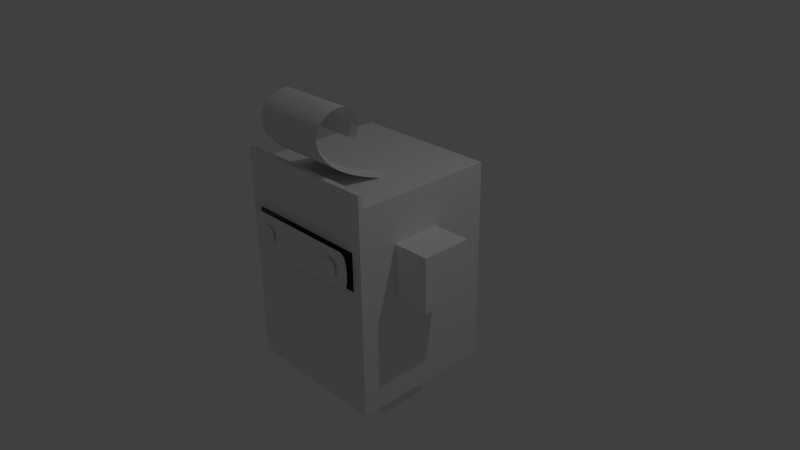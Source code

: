 # Source: johnny_boo.blend  (saved by Blender 2.66.1; exported with 4.5.12 LTS)
import bpy
from mathutils import Matrix  # noqa: F401  (used for matrix-valued properties, if any)

bpy.ops.wm.read_factory_settings(use_empty=True)
scene = bpy.context.scene
scene.name = 'Scene'

# ---- collections
col_collection_1 = bpy.data.collections.new('Collection 1'); scene.collection.children.link(col_collection_1)
col_collection_5 = bpy.data.collections.new('Collection 5'); scene.collection.children.link(col_collection_5)

# ---- materials (node trees are filled in below, after node groups)
mat_material = bpy.data.materials.new('Material')
mat_material.alpha_threshold = 0.0
mat_material.use_transparent_shadow = False
mat_material.diffuse_color = (0.855, 0.855, 0.855, 1.0)
mat_material.roughness = 0.5
mat_material.line_color = (0.0, 0.0, 0.0, 1.0)
mat_black = bpy.data.materials.new('black')
mat_black.alpha_threshold = 0.0
mat_black.use_transparent_shadow = False
mat_black.diffuse_color = (1.0, 1.0, 1.0, 1.0)
mat_black.roughness = 0.5
mat_black.line_color = (0.0, 0.0, 0.0, 1.0)

# ---- material node trees

# ---- world
world_world = bpy.data.worlds.new('World'); scene.world = world_world
world_world.color = (0.05088, 0.05088, 0.05088)
world_world.use_sun_shadow = False
world_world.sun_shadow_jitter_overblur = 0.0
world_world.cycles.sampling_method = 'MANUAL'
world_world.cycles.sample_map_resolution = 256

# ---- cameras
cam_camera = bpy.data.cameras.new('Camera')
cam_camera.clip_end = 100.0
cam_camera.lens = 35.0
cam_camera.sensor_width = 32.0
cam_camera.sensor_height = 18.0
cam_camera.ortho_scale = 7.314
cam_camera.dof.focus_distance = 0.0
cam_camera.dof.aperture_fstop = 128.0

# ---- lights
light_lamp = bpy.data.lights.new('Lamp', 'POINT')
light_lamp.transmission_factor = 0.0
light_lamp.cutoff_distance = 30.0
light_lamp.energy = 100.0
light_lamp.shadow_buffer_clip_start = 1.001
light_lamp.shadow_soft_size = 0.1
light_lamp.shadow_maximum_resolution = 0.006
light_lamp.use_absolute_resolution = True
light_lamp.cycles.use_multiple_importance_sampling = False

# ---- meshes
me_cube_002 = bpy.data.meshes.new('Cube.002')
me_cube_002.from_pydata([(0.5813, -1.154, 0.3444), (0.6339, -1.154, 0.3444), (0.5813, -1.154, 0.3844), (0.5286, -1.154, 0.3444), (0.5813, -1.154, 0.3044), (0.6304, -1.154, 0.3071), (0.6304, -1.154, 0.3818), (0.5321, -1.154, 0.3818), (0.5321, -1.154, 0.3071), (0.6234, -1.154, 0.4191), (0.5813, -1.154, 0.4244), (0.5391, -1.154, 0.4191), (0.6796, -1.154, 0.3124), (0.6866, -1.154, 0.3444), (0.6796, -1.154, 0.3764), (0.6234, -1.154, 0.2698), (0.5813, -1.154, 0.2645), (0.5391, -1.154, 0.2698), (0.483, -1.154, 0.3124), (0.4759, -1.154, 0.3444), (0.483, -1.154, 0.3764), (0.6585, -1.154, 0.2858), (0.6585, -1.154, 0.4031), (0.504, -1.154, 0.2858), (0.504, -1.154, 0.4031)], [], [(0, 4, 5, 1), (1, 5, 12, 13), (4, 16, 15, 5), (5, 15, 21, 12), (0, 1, 6, 2), (2, 6, 9, 10), (1, 13, 14, 6), (6, 14, 22, 9), (0, 2, 7, 3), (3, 7, 20, 19), (2, 10, 11, 7), (7, 11, 24, 20), (0, 3, 8, 4), (4, 8, 17, 16), (3, 19, 18, 8), (8, 18, 23, 17)])
me_cube_002.materials.append(mat_material)
me_cube_002.materials.append(mat_black)
me_cube_002.use_remesh_preserve_volume = False
me_cube_002.use_remesh_preserve_attributes = False
me_cube_002.use_mirror_vertex_groups = False
me_cube_002.update()
me_cube_001 = bpy.data.meshes.new('Cube.001')
me_cube_001.from_pydata([(0.7751, -1.154, 0.3444), (0.7744, -1.154, 0.2598), (0.8178, -1.154, 0.3444), (0.7744, -1.154, 0.4291), (0.7334, -1.154, 0.3444), (0.7334, -1.154, 0.257), (0.8149, -1.154, 0.2679), (0.8149, -1.154, 0.4209), (0.7334, -1.154, 0.4318), (0.6227, -1.154, 0.3444), (0.6227, -1.154, 0.257), (0.6605, -1.154, 0.3444), (0.6227, -1.154, 0.4318), (0.5727, -1.154, 0.3444), (0.5727, -1.154, 0.257), (0.6605, -1.154, 0.257), (0.6605, -1.154, 0.4318), (0.5727, -1.154, 0.4318), (0.4021, -1.154, 0.3444), (0.4021, -1.154, 0.257), (0.4021, -1.154, 0.4318), (0.8552, -1.154, 0.2789), (0.8609, -1.154, 0.3444), (0.8552, -1.154, 0.41), (0.7334, -1.154, 0.5193), (0.7729, -1.154, 0.5138), (0.8091, -1.154, 0.4974), (0.7334, -1.154, 0.1696), (0.7729, -1.154, 0.1751), (0.8091, -1.154, 0.1915), (0.4021, -1.154, 0.5193), (0.0, -1.154, 0.1696), (0.4021, -1.154, 0.1696), (0.0, -1.154, 0.5193), (0.0, -1.154, 0.4318), (0.6945, -1.154, 0.257), (0.6945, -1.154, 0.3444), (0.6945, -1.154, 0.4318), (0.5727, -1.154, 0.5193), (0.6227, -1.154, 0.5193), (0.6605, -1.154, 0.5193), (0.5727, -1.154, 0.1696), (0.6227, -1.154, 0.1696), (0.6605, -1.154, 0.1696), (0.502, -1.154, 0.257), (0.502, -1.154, 0.3444), (0.502, -1.154, 0.4318), (0.0, -1.154, 0.257), (0.8379, -1.154, 0.2242), (0.0, -1.154, 0.3444), (0.8379, -1.154, 0.4646), (0.6945, -1.154, 0.5193), (0.6945, -1.154, 0.1696), (0.502, -1.154, 0.5193), (0.502, -1.154, 0.1696)], [], [(0, 4, 5, 1), (1, 5, 27, 28), (4, 36, 35, 5), (5, 35, 52, 27), (0, 1, 6, 2), (2, 6, 21, 22), (1, 28, 29, 6), (6, 29, 48, 21), (0, 2, 7, 3), (3, 7, 26, 25), (2, 22, 23, 7), (7, 23, 50, 26), (0, 3, 8, 4), (4, 8, 37, 36), (3, 25, 24, 8), (8, 24, 51, 37), (9, 13, 14, 10), (10, 14, 41, 42), (13, 45, 44, 14), (14, 44, 54, 41), (9, 10, 15, 11), (11, 15, 35, 36), (10, 42, 43, 15), (15, 43, 52, 35), (9, 11, 16, 12), (12, 16, 40, 39), (11, 36, 37, 16), (16, 37, 51, 40), (9, 12, 17, 13), (13, 17, 46, 45), (12, 39, 38, 17), (17, 38, 53, 46), (18, 19, 44, 45), (19, 32, 54, 44), (18, 45, 46, 20), (20, 46, 53, 30), (19, 18, 49, 47), (18, 20, 34, 49), (32, 19, 47, 31), (20, 30, 33, 34)])
me_cube_001.materials.append(mat_material)
me_cube_001.use_remesh_preserve_volume = False
me_cube_001.use_remesh_preserve_attributes = False
me_cube_001.use_mirror_vertex_groups = False
me_cube_001.update()
me_cube = bpy.data.meshes.new('Cube')
me_cube.from_pydata([(1.0, 0.8931, -1.0), (1.0, -1.0, -1.0), (1.0, -1.0, 0.9068), (1.0, 0.1262, -1.0), (1.0, 0.1262, 0.9068), (1.0, -0.5431, 0.9068), (1.0, -0.5431, -1.0), (1.0, -0.5431, -2.942e-08), (1.0, 0.1262, -6.276e-09), (1.0, -0.5431, 0.5), (1.0, 0.1262, 0.5), (1.496, 0.1262, 0.5), (1.496, -0.5431, 0.5), (1.496, 0.1262, -6.276e-09), (1.496, -0.5431, -2.942e-08), (1.0, 0.8931, 0.9068), (0.0, 0.8931, 0.9068), (0.0, -1.0, 0.9068), (0.0, -1.0, -1.0), (0.0, 0.8931, -1.0), (0.0, 0.1262, -1.0), (1.0, 0.1262, -1.0), (0.1051, 0.8931, 0.9068), (0.1051, -1.0, -1.0), (0.0, -0.5431, -1.0), (1.0, -0.5431, -1.0), (0.1051, -1.0, 0.9068), (0.1051, 0.8931, -1.0), (0.1051, 0.1262, -1.0), (0.1051, -0.5431, -1.0), (0.7333, -0.5431, -1.275), (0.7333, 0.1262, -1.275), (0.7333, -0.5431, -1.0), (0.7333, 0.1262, -1.0), (0.1051, -1.069, -1.0), (0.1051, -1.069, 0.9068), (0.0, -1.069, 0.9068), (0.0, -1.069, -1.0), (0.1051, 0.1262, -1.275), (0.1051, -0.5431, -1.275), (0.0, -1.069, 1.032), (0.7333, -1.0, 1.032), (0.7333, -1.069, 1.032), (1.0, -1.069, 1.032), (0.7333, 0.8931, -1.0), (0.7333, -1.0, 0.9068), (0.7333, 0.8931, 0.9068), (0.7333, -1.0, -1.0), (0.7333, -1.069, 0.9068), (0.7333, -1.069, -1.0), (1.0, -1.069, -1.0), (1.0, -1.069, 0.9068), (0.1051, -1.069, 1.032), (0.1051, -1.0, 1.032), (0.0, -1.0, 1.032), (1.0, -1.0, 1.032), (0.05254, -1.069, 0.9068), (1.0, -1.069, 0.1696), (0.05254, -1.069, -1.0), (0.0, -1.069, 0.1696), (0.4192, -1.069, 0.9068), (0.4192, -1.069, -1.0), (0.7333, -1.069, 0.1696), (0.1051, -1.069, 0.1696), (0.8667, -1.069, 0.9068), (0.8667, -1.069, -1.0), (0.05254, -1.069, 0.1696), (0.4192, -1.069, 0.1696), (0.8667, -1.069, 0.1696), (0.02627, -1.069, 0.9068), (1.0, -1.069, 0.5193), (0.02627, -1.069, -1.0), (0.0, -1.069, -0.5233), (0.2621, -1.069, 0.9068), (0.2621, -1.069, -1.0), (0.7333, -1.069, 0.5193), (0.1051, -1.069, 0.5193), (0.9333, -1.069, 0.9068), (0.9333, -1.069, -1.0), (0.07881, -1.069, 0.9068), (1.0, -1.069, -0.5233), (0.07881, -1.069, -1.0), (0.0, -1.069, 0.5193), (0.5763, -1.069, 0.9068), (0.5763, -1.069, -1.0), (0.7333, -1.069, -0.5233), (0.1051, -1.069, -0.5233), (0.8, -1.069, 0.9068), (0.8, -1.069, -1.0), (0.05254, -1.069, 0.5193), (0.05254, -1.069, -0.5233), (0.02627, -1.069, 0.1696), (0.07881, -1.069, 0.1696), (0.4192, -1.069, 0.5193), (0.4192, -1.069, -0.5233), (0.2621, -1.069, 0.1696), (0.5763, -1.069, 0.1696), (0.8667, -1.069, 0.5193), (0.8667, -1.069, -0.5233), (0.8, -1.069, 0.1696), (0.9333, -1.069, 0.1696), (0.07881, -1.069, 0.5193), (0.5763, -1.069, 0.5193), (0.9333, -1.069, 0.5193), (0.02627, -1.069, 0.5193), (0.02627, -1.069, -0.5233), (0.07881, -1.069, -0.5233), (0.2621, -1.069, 0.5193), (0.2621, -1.069, -0.5233), (0.5763, -1.069, -0.5233), (0.8, -1.069, 0.5193), (0.8, -1.069, -0.5233), (0.9333, -1.069, -0.5233), (0.7666, -1.069, 0.1696), (0.03941, -1.069, 0.1696), (0.09195, -1.069, 0.1696), (0.3407, -1.069, 0.1696), (0.6548, -1.069, 0.1696), (0.8333, -1.069, 0.1696), (0.9667, -1.069, 0.1696), (0.4977, -1.069, 0.1696), (0.01314, -1.069, 0.1696), (0.06568, -1.069, 0.1696), (0.1836, -1.069, 0.1696), (0.9667, -1.069, 0.1696), (0.9333, -1.069, 0.1696)], [(103, 77), (103, 100), (124, 119), (68, 97), (112, 100), (100, 125)], [(6, 7, 9, 5, 2, 1), (10, 4, 5, 9), (3, 8, 7, 6), (9, 7, 14, 12), (8, 10, 11, 13), (13, 11, 12, 14), (10, 9, 12, 11), (7, 8, 13, 14), (36, 69, 56, 79, 35, 52, 40), (29, 23, 18, 24), (0, 15, 4, 10, 8, 3), (5, 4, 15, 46, 22, 16, 17, 26, 45, 2), (27, 19, 16, 22), (47, 1, 50, 78, 65, 88, 49), (28, 29, 24, 20), (27, 28, 20, 19), (32, 47, 23, 29), (44, 27, 22, 46), (29, 28, 38, 39), (44, 33, 28, 27), (31, 30, 39, 38), (0, 21, 33, 44), (25, 1, 47, 32), (1, 2, 51, 70, 57, 80, 50), (101, 76, 35, 79), (32, 29, 39, 30), (21, 25, 32, 33), (0, 44, 46, 15), (18, 23, 34, 81, 58, 71, 37), (102, 75, 48, 83), (35, 73, 60, 83, 48, 42, 52), (28, 33, 31, 38), (23, 47, 49, 84, 61, 74, 34), (48, 87, 64, 77, 51, 43, 42), (33, 32, 30, 31), (53, 54, 40, 52), (41, 53, 52, 42), (55, 41, 42, 43), (26, 17, 54, 53), (45, 26, 53, 41), (51, 2, 55, 43), (2, 45, 41, 55), (104, 89, 56, 69), (105, 90, 66, 114, 91), (106, 86, 63, 115, 92), (107, 93, 60, 73), (108, 94, 67, 116, 95), (109, 85, 62, 117, 96), (110, 97, 64, 87), (111, 98, 68, 118, 99), (89, 101, 79, 56), (93, 102, 83, 60), (82, 104, 69, 36), (72, 105, 91, 121, 59), (37, 71, 105, 72), (71, 58, 90, 105), (90, 106, 92, 122, 66), (58, 81, 106, 90), (81, 34, 86, 106), (76, 107, 73, 35), (86, 108, 95, 123, 63), (34, 74, 108, 86), (74, 61, 94, 108), (94, 109, 96, 120, 67), (61, 84, 109, 94), (84, 49, 85, 109), (75, 110, 87, 48), (85, 111, 99, 113, 62), (49, 88, 111, 85), (88, 65, 98, 111), (65, 78, 112, 98), (78, 50, 80, 112), (77, 112, 80, 51), (112, 77, 64, 98)])
me_cube.materials.append(mat_material)
me_cube.use_remesh_preserve_volume = False
me_cube.use_remesh_preserve_attributes = False
me_cube.use_mirror_vertex_groups = False
me_cube.update()
me_mesh = bpy.data.meshes.new('Mesh')
me_mesh.from_pydata([(-5.395, 0.557, 1.955), (-5.376, 0.557, 2.002), (-5.365, 0.557, 2.045), (-5.358, 0.557, 2.086), (-5.357, 0.557, 2.123), (-5.36, 0.557, 2.158), (-5.368, 0.557, 2.19), (-5.381, 0.557, 2.218), (-5.396, 0.557, 2.245), (-5.413, 0.557, 2.271), (-5.433, 0.557, 2.295), (-5.456, 0.557, 2.316), (-5.481, 0.557, 2.333), (-5.508, 0.557, 2.347), (-5.536, 0.557, 2.357), (-5.566, 0.557, 2.363), (-5.597, 0.557, 2.365), (-5.63, 0.557, 2.363), (-5.664, 0.557, 2.356), (-5.697, 0.557, 2.348), (-5.731, 0.557, 2.336), (-5.764, 0.557, 2.321), (-5.795, 0.557, 2.304), (-5.824, 0.557, 2.284), (-5.85, 0.557, 2.261), (-5.874, 0.557, 2.236), (-5.895, 0.557, 2.208), (-5.912, 0.557, 2.178), (-5.925, 0.557, 2.146), (-5.934, 0.557, 2.112), (-5.938, 0.557, 2.076), (-5.937, 0.557, 2.037), (-5.93, 0.557, 1.998), (-5.917, 0.557, 1.956), (-5.898, 0.557, 1.914), (-5.872, 0.557, 1.87), (-5.84, 0.557, 1.825), (-5.801, 0.557, 1.78), (-5.757, 0.557, 1.735), (-5.706, 0.557, 1.69), (-5.645, 0.557, 1.645), (-5.571, 0.557, 1.599), (-5.484, 0.557, 1.551), (-5.385, 0.557, 1.504), (-5.274, 0.557, 1.458), (-5.152, 0.557, 1.412), (-5.023, 0.557, 1.369), (-4.883, 0.557, 1.327), (-5.395, 1.556, 1.955), (-5.376, 1.556, 2.002), (-5.365, 1.556, 2.045), (-5.358, 1.556, 2.086), (-5.357, 1.556, 2.123), (-5.36, 1.556, 2.158), (-5.368, 1.556, 2.19), (-5.381, 1.556, 2.218), (-5.396, 1.556, 2.245), (-5.413, 1.556, 2.271), (-5.433, 1.556, 2.295), (-5.456, 1.556, 2.316), (-5.481, 1.556, 2.333), (-5.508, 1.556, 2.347), (-5.536, 1.556, 2.357), (-5.566, 1.556, 2.363), (-5.597, 1.556, 2.365), (-5.63, 1.556, 2.363), (-5.664, 1.556, 2.356), (-5.697, 1.556, 2.348), (-5.731, 1.556, 2.336), (-5.764, 1.556, 2.321), (-5.795, 1.556, 2.304), (-5.824, 1.556, 2.284), (-5.85, 1.556, 2.261), (-5.874, 1.556, 2.236), (-5.895, 1.556, 2.208), (-5.912, 1.556, 2.178), (-5.925, 1.556, 2.146), (-5.934, 1.556, 2.112), (-5.938, 1.556, 2.076), (-5.937, 1.556, 2.037), (-5.93, 1.556, 1.998), (-5.917, 1.556, 1.956), (-5.898, 1.556, 1.914), (-5.872, 1.556, 1.87), (-5.84, 1.556, 1.825), (-5.801, 1.556, 1.78), (-5.757, 1.556, 1.735), (-5.706, 1.556, 1.69), (-5.645, 1.556, 1.645), (-5.571, 1.556, 1.599), (-5.484, 1.556, 1.551), (-5.385, 1.556, 1.504), (-5.274, 1.556, 1.458), (-5.152, 1.556, 1.412), (-5.023, 1.556, 1.369), (-4.883, 1.556, 1.327), (-5.433, 0.6319, 1.965), (-5.418, 0.6319, 2.005), (-5.407, 0.6319, 2.042), (-5.402, 0.6319, 2.076), (-5.401, 0.6319, 2.108), (-5.404, 0.6319, 2.138), (-5.411, 0.6319, 2.165), (-5.421, 0.6319, 2.189), (-5.434, 0.6319, 2.21), (-5.45, 0.6319, 2.23), (-5.467, 0.6319, 2.248), (-5.486, 0.6319, 2.266), (-5.506, 0.6319, 2.281), (-5.528, 0.6319, 2.294), (-5.551, 0.6319, 2.304), (-5.576, 0.6319, 2.311), (-5.601, 0.6319, 2.315), (-5.628, 0.6319, 2.315), (-5.656, 0.6319, 2.311), (-5.685, 0.6319, 2.303), (-5.713, 0.6319, 2.293), (-5.74, 0.6319, 2.281), (-5.766, 0.6319, 2.266), (-5.79, 0.6319, 2.249), (-5.813, 0.6319, 2.229), (-5.833, 0.6319, 2.208), (-5.85, 0.6319, 2.184), (-5.864, 0.6319, 2.159), (-5.876, 0.6319, 2.131), (-5.883, 0.6319, 2.102), (-5.887, 0.6319, 2.071), (-5.886, 0.6319, 2.039), (-5.88, 0.6319, 2.005), (-5.87, 0.6319, 1.97), (-5.854, 0.6319, 1.934), (-5.833, 0.6319, 1.897), (-5.806, 0.6319, 1.859), (-5.773, 0.6319, 1.821), (-5.736, 0.6319, 1.783), (-5.693, 0.6319, 1.745), (-5.642, 0.6319, 1.706), (-5.582, 0.6319, 1.668), (-5.51, 0.6319, 1.628), (-5.425, 0.6319, 1.588), (-5.331, 0.6319, 1.548), (-5.226, 0.6319, 1.509), (-5.111, 0.6319, 1.471), (-4.989, 0.6319, 1.435), (-5.433, 1.481, 1.965), (-5.418, 1.481, 2.005), (-5.407, 1.481, 2.042), (-5.402, 1.481, 2.076), (-5.401, 1.481, 2.108), (-5.404, 1.481, 2.138), (-5.411, 1.481, 2.165), (-5.421, 1.481, 2.189), (-5.434, 1.481, 2.21), (-5.45, 1.481, 2.23), (-5.467, 1.481, 2.248), (-5.486, 1.481, 2.266), (-5.506, 1.481, 2.281), (-5.528, 1.481, 2.294), (-5.551, 1.481, 2.304), (-5.576, 1.481, 2.311), (-5.601, 1.481, 2.315), (-5.628, 1.481, 2.315), (-5.656, 1.481, 2.311), (-5.685, 1.481, 2.303), (-5.713, 1.481, 2.293), (-5.74, 1.481, 2.281), (-5.766, 1.481, 2.266), (-5.79, 1.481, 2.249), (-5.813, 1.481, 2.229), (-5.833, 1.481, 2.208), (-5.85, 1.481, 2.184), (-5.864, 1.481, 2.159), (-5.876, 1.481, 2.131), (-5.883, 1.481, 2.102), (-5.887, 1.481, 2.071), (-5.886, 1.481, 2.039), (-5.88, 1.481, 2.005), (-5.87, 1.481, 1.97), (-5.854, 1.481, 1.934), (-5.833, 1.481, 1.897), (-5.806, 1.481, 1.859), (-5.773, 1.481, 1.821), (-5.736, 1.481, 1.783), (-5.693, 1.481, 1.745), (-5.642, 1.481, 1.706), (-5.582, 1.481, 1.668), (-5.51, 1.481, 1.628), (-5.425, 1.481, 1.588), (-5.331, 1.481, 1.548), (-5.226, 1.481, 1.509), (-5.111, 1.481, 1.471), (-4.989, 1.481, 1.435)], [], [(8, 56, 55, 7), (11, 59, 58, 10), (20, 68, 67, 19), (18, 66, 65, 17), (17, 65, 64, 16), (41, 89, 88, 40), (27, 75, 74, 26), (33, 81, 80, 32), (23, 71, 70, 22), (19, 67, 66, 18), (21, 69, 68, 20), (39, 87, 86, 38), (40, 88, 87, 39), (3, 51, 50, 2), (28, 76, 75, 27), (10, 58, 57, 9), (36, 84, 83, 35), (25, 73, 72, 24), (12, 60, 59, 11), (5, 53, 52, 4), (16, 64, 63, 15), (45, 93, 92, 44), (15, 63, 62, 14), (29, 77, 76, 28), (34, 82, 81, 33), (24, 72, 71, 23), (32, 80, 79, 31), (31, 79, 78, 30), (7, 55, 54, 6), (9, 57, 56, 8), (46, 94, 93, 45), (22, 70, 69, 21), (44, 92, 91, 43), (2, 50, 49, 1), (35, 83, 82, 34), (42, 90, 89, 41), (30, 78, 77, 29), (26, 74, 73, 25), (38, 86, 85, 37), (43, 91, 90, 42), (1, 49, 48, 0), (37, 85, 84, 36), (6, 54, 53, 5), (4, 52, 51, 3), (13, 61, 60, 12), (47, 95, 94, 46), (14, 62, 61, 13), (104, 103, 151, 152), (107, 106, 154, 155), (116, 115, 163, 164), (114, 113, 161, 162), (113, 112, 160, 161), (137, 136, 184, 185), (123, 122, 170, 171), (129, 128, 176, 177), (119, 118, 166, 167), (115, 114, 162, 163), (117, 116, 164, 165), (135, 134, 182, 183), (136, 135, 183, 184), (99, 98, 146, 147), (124, 123, 171, 172), (106, 105, 153, 154), (132, 131, 179, 180), (121, 120, 168, 169), (108, 107, 155, 156), (101, 100, 148, 149), (112, 111, 159, 160), (141, 140, 188, 189), (111, 110, 158, 159), (125, 124, 172, 173), (130, 129, 177, 178), (120, 119, 167, 168), (128, 127, 175, 176), (127, 126, 174, 175), (103, 102, 150, 151), (105, 104, 152, 153), (142, 141, 189, 190), (118, 117, 165, 166), (140, 139, 187, 188), (98, 97, 145, 146), (131, 130, 178, 179), (138, 137, 185, 186), (126, 125, 173, 174), (122, 121, 169, 170), (134, 133, 181, 182), (139, 138, 186, 187), (97, 96, 144, 145), (133, 132, 180, 181), (102, 101, 149, 150), (100, 99, 147, 148), (109, 108, 156, 157), (143, 142, 190, 191), (110, 109, 157, 158), (27, 26, 122, 123), (51, 52, 148, 147), (25, 24, 120, 121), (80, 81, 177, 176), (7, 6, 102, 103), (18, 17, 113, 114), (48, 49, 145, 144), (28, 27, 123, 124), (64, 65, 161, 160), (24, 23, 119, 120), (57, 58, 154, 153), (39, 38, 134, 135), (55, 56, 152, 151), (15, 14, 110, 111), (87, 88, 184, 183), (35, 34, 130, 131), (76, 77, 173, 172), (12, 11, 107, 108), (70, 71, 167, 166), (46, 45, 141, 142), (52, 53, 149, 148), (6, 5, 101, 102), (69, 70, 166, 165), (32, 31, 127, 128), (83, 84, 180, 179), (38, 37, 133, 134), (78, 79, 175, 174), (20, 19, 115, 116), (90, 91, 187, 186), (0, 48, 144, 96), (42, 41, 137, 138), (81, 82, 178, 177), (14, 13, 109, 110), (77, 78, 174, 173), (21, 20, 116, 117), (44, 43, 139, 140), (92, 93, 189, 188), (4, 3, 99, 100), (49, 50, 146, 145), (33, 32, 128, 129), (60, 61, 157, 156), (1, 0, 96, 97), (56, 57, 153, 152), (17, 16, 112, 113), (84, 85, 181, 180), (10, 9, 105, 106), (88, 89, 185, 184), (8, 7, 103, 104), (73, 74, 170, 169), (40, 39, 135, 136), (58, 59, 155, 154), (29, 28, 124, 125), (50, 51, 147, 146), (23, 22, 118, 119), (94, 95, 191, 190), (5, 4, 100, 101), (66, 67, 163, 162), (22, 21, 117, 118), (63, 64, 160, 159), (36, 35, 131, 132), (74, 75, 171, 170), (31, 30, 126, 127), (72, 73, 169, 168), (43, 42, 138, 139), (54, 55, 151, 150), (65, 66, 162, 161), (34, 33, 129, 130), (75, 76, 172, 171), (30, 29, 125, 126), (71, 72, 168, 167), (45, 44, 140, 141), (86, 87, 183, 182), (2, 1, 97, 98), (62, 63, 159, 158), (13, 12, 108, 109), (82, 83, 179, 178), (9, 8, 104, 105), (59, 60, 156, 155), (37, 36, 132, 133), (93, 94, 190, 189), (41, 40, 136, 137), (53, 54, 150, 149), (26, 25, 121, 122), (79, 80, 176, 175), (11, 10, 106, 107), (85, 86, 182, 181), (3, 2, 98, 99), (67, 68, 164, 163), (95, 47, 143, 191), (47, 46, 142, 143), (89, 90, 186, 185), (19, 18, 114, 115), (61, 62, 158, 157), (16, 15, 111, 112), (68, 69, 165, 164), (91, 92, 188, 187)])
me_mesh.use_remesh_preserve_volume = False
me_mesh.use_remesh_preserve_attributes = False
me_mesh.use_mirror_vertex_groups = False
me_mesh.update()

# ---- objects
ob_cube_002 = bpy.data.objects.new('Cube.002', me_cube_002)
ob_cube_001 = bpy.data.objects.new('Cube.001', me_cube_001)
ob_cube = bpy.data.objects.new('Cube', me_cube)
ob_lamp = bpy.data.objects.new('Lamp', light_lamp)
ob_camera = bpy.data.objects.new('Camera', cam_camera)
ob_nurbspath = bpy.data.objects.new('NurbsPath', me_mesh)

# ---- transforms, parenting, visibility, modifiers, constraints
ob_cube_002.location = (0.0, -0.02561, 0.0)
ob_cube_002.scale = (1.0, 1.0, 1.443)
ob_cube_002.lock_rotations_4d = False
ob_cube_002.empty_display_type = 'ARROWS'
ob_cube_002.lineart.crease_threshold = 0.0
_m = ob_cube_002.modifiers.new('Mirror', 'MIRROR')
_m.use_clip = True
ob_cube_001.location = (0.0, 0.0, 0.0)
ob_cube_001.scale = (1.0, 1.0, 1.443)
ob_cube_001.lock_rotations_4d = False
ob_cube_001.empty_display_type = 'ARROWS'
ob_cube_001.lineart.crease_threshold = 0.0
_m = ob_cube_001.modifiers.new('Mirror', 'MIRROR')
_m.use_clip = True
ob_cube.location = (0.0, 0.0, 0.0)
ob_cube.scale = (1.0, 1.0, 1.443)
ob_cube.lock_rotations_4d = False
ob_cube.empty_display_type = 'ARROWS'
ob_cube.lineart.crease_threshold = 0.0
_m = ob_cube.modifiers.new('Mirror', 'MIRROR')
_m.use_clip = True
ob_lamp.location = (4.076, 1.005, 5.904)
ob_lamp.rotation_euler = (0.6503, 0.05522, 1.866)
ob_lamp.lock_rotations_4d = False
ob_lamp.empty_display_type = 'ARROWS'
ob_lamp.color = (0.0, 0.0, 0.0, 0.0)
ob_lamp.lineart.crease_threshold = 0.0
ob_camera.location = (7.481, -6.508, 5.344)
ob_camera.rotation_euler = (1.109, 0.01082, 0.8149)
ob_camera.lock_rotations_4d = False
ob_camera.empty_display_type = 'ARROWS'
ob_camera.color = (0.0, 0.0, 0.0, 0.0)
ob_camera.display_type = 'WIRE'
ob_camera.lineart.crease_threshold = 0.0
ob_nurbspath.location = (1.056, 4.735, -0.06198)
ob_nurbspath.rotation_euler = (0.0, -0.0, 1.571)
ob_nurbspath.lineart.crease_threshold = 0.0

# ---- collection membership
col_collection_1.objects.link(ob_cube_002)
col_collection_1.objects.link(ob_cube_001)
col_collection_1.objects.link(ob_cube)
col_collection_1.objects.link(ob_lamp)
col_collection_1.objects.link(ob_camera)
col_collection_5.objects.link(ob_nurbspath)

# ---- scene / render settings (as saved in the file)
scene.camera = ob_camera
scene.frame_start = 1; scene.frame_end = 250; scene.frame_set(1)
scene.render.engine = 'BLENDER_EEVEE_NEXT'
scene.render.image_settings.color_mode = 'RGB'
scene.render.image_settings.compression = 90
scene.render.resolution_percentage = 50
scene.render.dither_intensity = 0.0
scene.render.bake_margin = 2
scene.cycles.use_denoising = False
scene.cycles.samples = 10
scene.cycles.sampling_pattern = 'TABULATED_SOBOL'
scene.cycles.light_sampling_threshold = 0.0
scene.cycles.use_adaptive_sampling = False
scene.cycles.use_light_tree = False
scene.cycles.blur_glossy = 0.0
scene.cycles.volume_bounces = 1
scene.cycles.pixel_filter_type = 'GAUSSIAN'
scene.cycles.sample_clamp_indirect = 0.0
scene.view_settings.view_transform = 'Standard'
bpy.context.view_layer.update()
